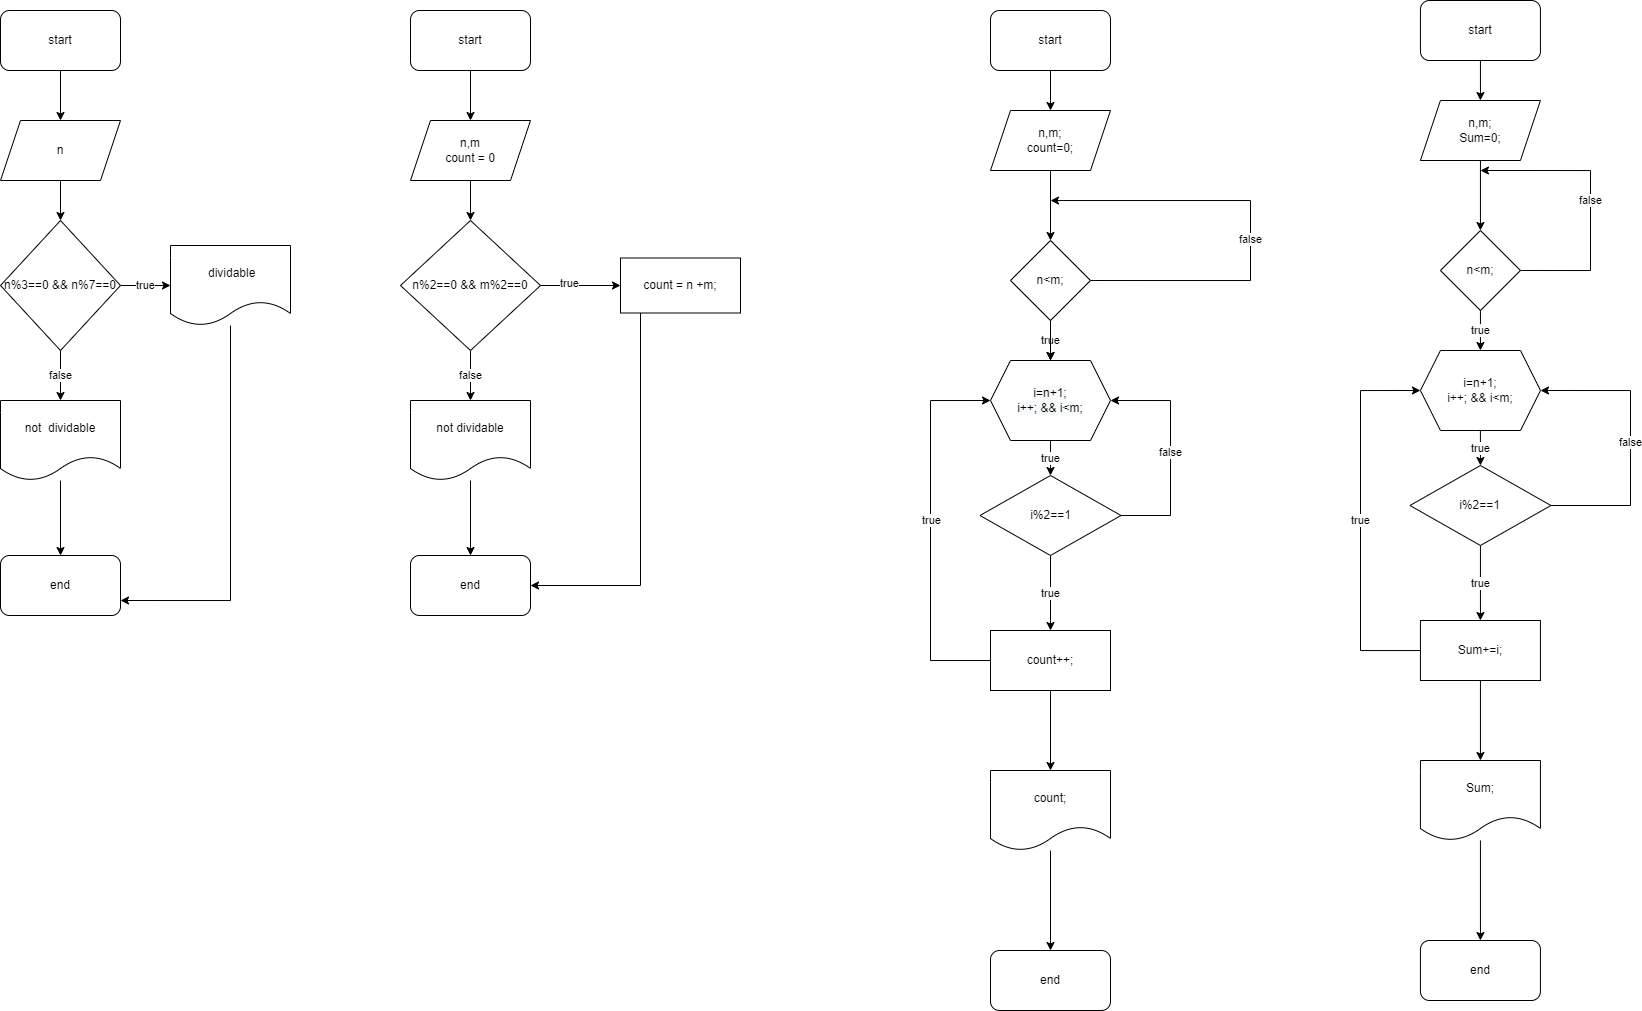

The diagram above was exported from draw.io. Its source (the exported page's mxGraphModel, read from the mxfile embedded in the PNG):
<mxGraphModel dx="1292" dy="673" grid="1" gridSize="10" guides="1" tooltips="1" connect="1" arrows="1" fold="1" page="1" pageScale="1" pageWidth="827" pageHeight="1169" math="0" shadow="0">
  <root>
    <mxCell id="0" />
    <mxCell id="1" parent="0" />
    <mxCell id="iBQAoBVZb8LDBSI89hKQ-1" value="" style="edgeStyle=orthogonalEdgeStyle;rounded=0;orthogonalLoop=1;jettySize=auto;html=1;" edge="1" parent="1" source="iBQAoBVZb8LDBSI89hKQ-2" target="iBQAoBVZb8LDBSI89hKQ-4">
      <mxGeometry relative="1" as="geometry" />
    </mxCell>
    <mxCell id="iBQAoBVZb8LDBSI89hKQ-2" value="start" style="rounded=1;whiteSpace=wrap;html=1;" vertex="1" parent="1">
      <mxGeometry x="60" y="40" width="120" height="60" as="geometry" />
    </mxCell>
    <mxCell id="iBQAoBVZb8LDBSI89hKQ-3" value="" style="edgeStyle=orthogonalEdgeStyle;rounded=0;orthogonalLoop=1;jettySize=auto;html=1;" edge="1" parent="1" source="iBQAoBVZb8LDBSI89hKQ-4" target="iBQAoBVZb8LDBSI89hKQ-7">
      <mxGeometry relative="1" as="geometry" />
    </mxCell>
    <mxCell id="iBQAoBVZb8LDBSI89hKQ-4" value="n" style="shape=parallelogram;perimeter=parallelogramPerimeter;whiteSpace=wrap;html=1;fixedSize=1;" vertex="1" parent="1">
      <mxGeometry x="60" y="150" width="120" height="60" as="geometry" />
    </mxCell>
    <mxCell id="iBQAoBVZb8LDBSI89hKQ-5" value="true" style="edgeStyle=orthogonalEdgeStyle;rounded=0;orthogonalLoop=1;jettySize=auto;html=1;" edge="1" parent="1" source="iBQAoBVZb8LDBSI89hKQ-7" target="iBQAoBVZb8LDBSI89hKQ-9">
      <mxGeometry relative="1" as="geometry" />
    </mxCell>
    <mxCell id="iBQAoBVZb8LDBSI89hKQ-6" value="false" style="edgeStyle=orthogonalEdgeStyle;rounded=0;orthogonalLoop=1;jettySize=auto;html=1;" edge="1" parent="1" source="iBQAoBVZb8LDBSI89hKQ-7" target="iBQAoBVZb8LDBSI89hKQ-11">
      <mxGeometry relative="1" as="geometry" />
    </mxCell>
    <mxCell id="iBQAoBVZb8LDBSI89hKQ-7" value="n%3==0 &amp;amp;&amp;amp; n%7==0" style="rhombus;whiteSpace=wrap;html=1;" vertex="1" parent="1">
      <mxGeometry x="60" y="250" width="120" height="130" as="geometry" />
    </mxCell>
    <mxCell id="iBQAoBVZb8LDBSI89hKQ-8" style="edgeStyle=orthogonalEdgeStyle;rounded=0;orthogonalLoop=1;jettySize=auto;html=1;entryX=1;entryY=0.75;entryDx=0;entryDy=0;" edge="1" parent="1" source="iBQAoBVZb8LDBSI89hKQ-9" target="iBQAoBVZb8LDBSI89hKQ-12">
      <mxGeometry relative="1" as="geometry">
        <Array as="points">
          <mxPoint x="290" y="630" />
        </Array>
      </mxGeometry>
    </mxCell>
    <mxCell id="iBQAoBVZb8LDBSI89hKQ-9" value="&amp;nbsp;dividable" style="shape=document;whiteSpace=wrap;html=1;boundedLbl=1;" vertex="1" parent="1">
      <mxGeometry x="230" y="275" width="120" height="80" as="geometry" />
    </mxCell>
    <mxCell id="iBQAoBVZb8LDBSI89hKQ-10" value="" style="edgeStyle=orthogonalEdgeStyle;rounded=0;orthogonalLoop=1;jettySize=auto;html=1;" edge="1" parent="1" source="iBQAoBVZb8LDBSI89hKQ-11" target="iBQAoBVZb8LDBSI89hKQ-12">
      <mxGeometry relative="1" as="geometry" />
    </mxCell>
    <mxCell id="iBQAoBVZb8LDBSI89hKQ-11" value="not&amp;nbsp;&amp;nbsp;dividable" style="shape=document;whiteSpace=wrap;html=1;boundedLbl=1;" vertex="1" parent="1">
      <mxGeometry x="60" y="430" width="120" height="80" as="geometry" />
    </mxCell>
    <mxCell id="iBQAoBVZb8LDBSI89hKQ-12" value="end" style="rounded=1;whiteSpace=wrap;html=1;" vertex="1" parent="1">
      <mxGeometry x="60" y="585" width="120" height="60" as="geometry" />
    </mxCell>
    <mxCell id="iBQAoBVZb8LDBSI89hKQ-13" value="" style="edgeStyle=orthogonalEdgeStyle;rounded=0;orthogonalLoop=1;jettySize=auto;html=1;" edge="1" parent="1" source="iBQAoBVZb8LDBSI89hKQ-14" target="iBQAoBVZb8LDBSI89hKQ-16">
      <mxGeometry relative="1" as="geometry" />
    </mxCell>
    <mxCell id="iBQAoBVZb8LDBSI89hKQ-14" value="start" style="rounded=1;whiteSpace=wrap;html=1;" vertex="1" parent="1">
      <mxGeometry x="470" y="40" width="120" height="60" as="geometry" />
    </mxCell>
    <mxCell id="iBQAoBVZb8LDBSI89hKQ-15" value="" style="edgeStyle=orthogonalEdgeStyle;rounded=0;orthogonalLoop=1;jettySize=auto;html=1;" edge="1" parent="1" source="iBQAoBVZb8LDBSI89hKQ-16" target="iBQAoBVZb8LDBSI89hKQ-20">
      <mxGeometry relative="1" as="geometry" />
    </mxCell>
    <mxCell id="iBQAoBVZb8LDBSI89hKQ-16" value="n,m&lt;br&gt;count = 0" style="shape=parallelogram;perimeter=parallelogramPerimeter;whiteSpace=wrap;html=1;fixedSize=1;" vertex="1" parent="1">
      <mxGeometry x="470" y="150" width="120" height="60" as="geometry" />
    </mxCell>
    <mxCell id="iBQAoBVZb8LDBSI89hKQ-17" value="false" style="edgeStyle=orthogonalEdgeStyle;rounded=0;orthogonalLoop=1;jettySize=auto;html=1;" edge="1" parent="1" source="iBQAoBVZb8LDBSI89hKQ-20" target="iBQAoBVZb8LDBSI89hKQ-22">
      <mxGeometry relative="1" as="geometry" />
    </mxCell>
    <mxCell id="iBQAoBVZb8LDBSI89hKQ-18" value="" style="edgeStyle=orthogonalEdgeStyle;rounded=0;orthogonalLoop=1;jettySize=auto;html=1;" edge="1" parent="1" source="iBQAoBVZb8LDBSI89hKQ-20" target="iBQAoBVZb8LDBSI89hKQ-25">
      <mxGeometry relative="1" as="geometry" />
    </mxCell>
    <mxCell id="iBQAoBVZb8LDBSI89hKQ-19" value="true" style="edgeLabel;html=1;align=center;verticalAlign=middle;resizable=0;points=[];" vertex="1" connectable="0" parent="iBQAoBVZb8LDBSI89hKQ-18">
      <mxGeometry x="-0.2978" y="2" relative="1" as="geometry">
        <mxPoint as="offset" />
      </mxGeometry>
    </mxCell>
    <mxCell id="iBQAoBVZb8LDBSI89hKQ-20" value="n%2==0 &amp;amp;&amp;amp; m%2==0" style="rhombus;whiteSpace=wrap;html=1;" vertex="1" parent="1">
      <mxGeometry x="460" y="250" width="140" height="130" as="geometry" />
    </mxCell>
    <mxCell id="iBQAoBVZb8LDBSI89hKQ-21" value="" style="edgeStyle=orthogonalEdgeStyle;rounded=0;orthogonalLoop=1;jettySize=auto;html=1;" edge="1" parent="1" source="iBQAoBVZb8LDBSI89hKQ-22" target="iBQAoBVZb8LDBSI89hKQ-23">
      <mxGeometry relative="1" as="geometry" />
    </mxCell>
    <mxCell id="iBQAoBVZb8LDBSI89hKQ-22" value="not dividable" style="shape=document;whiteSpace=wrap;html=1;boundedLbl=1;" vertex="1" parent="1">
      <mxGeometry x="470" y="430" width="120" height="80" as="geometry" />
    </mxCell>
    <mxCell id="iBQAoBVZb8LDBSI89hKQ-23" value="end" style="rounded=1;whiteSpace=wrap;html=1;" vertex="1" parent="1">
      <mxGeometry x="470" y="585" width="120" height="60" as="geometry" />
    </mxCell>
    <mxCell id="iBQAoBVZb8LDBSI89hKQ-24" style="edgeStyle=orthogonalEdgeStyle;rounded=0;orthogonalLoop=1;jettySize=auto;html=1;entryX=1;entryY=0.5;entryDx=0;entryDy=0;" edge="1" parent="1" source="iBQAoBVZb8LDBSI89hKQ-25" target="iBQAoBVZb8LDBSI89hKQ-23">
      <mxGeometry relative="1" as="geometry">
        <Array as="points">
          <mxPoint x="700" y="615" />
        </Array>
      </mxGeometry>
    </mxCell>
    <mxCell id="iBQAoBVZb8LDBSI89hKQ-25" value="count = n +m;" style="rounded=0;whiteSpace=wrap;html=1;" vertex="1" parent="1">
      <mxGeometry x="680" y="287.5" width="120" height="55" as="geometry" />
    </mxCell>
    <mxCell id="iBQAoBVZb8LDBSI89hKQ-26" value="" style="edgeStyle=orthogonalEdgeStyle;rounded=0;orthogonalLoop=1;jettySize=auto;html=1;" edge="1" parent="1" source="iBQAoBVZb8LDBSI89hKQ-27" target="iBQAoBVZb8LDBSI89hKQ-29">
      <mxGeometry relative="1" as="geometry" />
    </mxCell>
    <mxCell id="iBQAoBVZb8LDBSI89hKQ-27" value="start" style="rounded=1;whiteSpace=wrap;html=1;" vertex="1" parent="1">
      <mxGeometry x="1050" y="40" width="120" height="60" as="geometry" />
    </mxCell>
    <mxCell id="iBQAoBVZb8LDBSI89hKQ-28" value="" style="edgeStyle=orthogonalEdgeStyle;rounded=0;orthogonalLoop=1;jettySize=auto;html=1;" edge="1" parent="1" source="iBQAoBVZb8LDBSI89hKQ-29" target="iBQAoBVZb8LDBSI89hKQ-32">
      <mxGeometry relative="1" as="geometry" />
    </mxCell>
    <mxCell id="iBQAoBVZb8LDBSI89hKQ-29" value="n,m;&lt;br&gt;count=0;" style="shape=parallelogram;perimeter=parallelogramPerimeter;whiteSpace=wrap;html=1;fixedSize=1;" vertex="1" parent="1">
      <mxGeometry x="1050" y="140" width="120" height="60" as="geometry" />
    </mxCell>
    <mxCell id="iBQAoBVZb8LDBSI89hKQ-54" value="false" style="edgeStyle=orthogonalEdgeStyle;rounded=0;orthogonalLoop=1;jettySize=auto;html=1;exitX=1;exitY=0.5;exitDx=0;exitDy=0;" edge="1" parent="1" source="iBQAoBVZb8LDBSI89hKQ-32">
      <mxGeometry x="-0.087" relative="1" as="geometry">
        <mxPoint x="1110" y="230" as="targetPoint" />
        <Array as="points">
          <mxPoint x="1310" y="310" />
          <mxPoint x="1310" y="230" />
          <mxPoint x="1110" y="230" />
        </Array>
        <mxPoint as="offset" />
      </mxGeometry>
    </mxCell>
    <mxCell id="iBQAoBVZb8LDBSI89hKQ-57" value="true" style="edgeStyle=orthogonalEdgeStyle;rounded=0;orthogonalLoop=1;jettySize=auto;html=1;" edge="1" parent="1" source="iBQAoBVZb8LDBSI89hKQ-32">
      <mxGeometry relative="1" as="geometry">
        <mxPoint x="1110" y="390" as="targetPoint" />
      </mxGeometry>
    </mxCell>
    <mxCell id="iBQAoBVZb8LDBSI89hKQ-98" value="" style="edgeStyle=orthogonalEdgeStyle;rounded=0;orthogonalLoop=1;jettySize=auto;html=1;" edge="1" parent="1" source="iBQAoBVZb8LDBSI89hKQ-32" target="iBQAoBVZb8LDBSI89hKQ-95">
      <mxGeometry relative="1" as="geometry" />
    </mxCell>
    <mxCell id="iBQAoBVZb8LDBSI89hKQ-32" value="n&amp;lt;m;" style="rhombus;whiteSpace=wrap;html=1;" vertex="1" parent="1">
      <mxGeometry x="1070" y="270" width="80" height="80" as="geometry" />
    </mxCell>
    <mxCell id="iBQAoBVZb8LDBSI89hKQ-41" value="true" style="edgeStyle=orthogonalEdgeStyle;rounded=0;orthogonalLoop=1;jettySize=auto;html=1;" edge="1" parent="1" source="iBQAoBVZb8LDBSI89hKQ-38" target="iBQAoBVZb8LDBSI89hKQ-40">
      <mxGeometry relative="1" as="geometry" />
    </mxCell>
    <mxCell id="iBQAoBVZb8LDBSI89hKQ-47" value="false" style="edgeStyle=orthogonalEdgeStyle;rounded=0;orthogonalLoop=1;jettySize=auto;html=1;exitX=1;exitY=0.5;exitDx=0;exitDy=0;entryX=1;entryY=0.5;entryDx=0;entryDy=0;entryPerimeter=0;" edge="1" parent="1" source="iBQAoBVZb8LDBSI89hKQ-38" target="iBQAoBVZb8LDBSI89hKQ-95">
      <mxGeometry relative="1" as="geometry">
        <mxPoint x="1110" y="240" as="targetPoint" />
        <Array as="points">
          <mxPoint x="1230" y="545" />
          <mxPoint x="1230" y="430" />
        </Array>
      </mxGeometry>
    </mxCell>
    <mxCell id="iBQAoBVZb8LDBSI89hKQ-38" value="i%2==1" style="rhombus;whiteSpace=wrap;html=1;" vertex="1" parent="1">
      <mxGeometry x="1039.5" y="505" width="141" height="80" as="geometry" />
    </mxCell>
    <mxCell id="iBQAoBVZb8LDBSI89hKQ-43" value="" style="edgeStyle=orthogonalEdgeStyle;rounded=0;orthogonalLoop=1;jettySize=auto;html=1;" edge="1" parent="1" source="iBQAoBVZb8LDBSI89hKQ-40" target="iBQAoBVZb8LDBSI89hKQ-42">
      <mxGeometry relative="1" as="geometry" />
    </mxCell>
    <mxCell id="iBQAoBVZb8LDBSI89hKQ-50" style="edgeStyle=orthogonalEdgeStyle;rounded=0;orthogonalLoop=1;jettySize=auto;html=1;entryX=0;entryY=0.5;entryDx=0;entryDy=0;" edge="1" parent="1" source="iBQAoBVZb8LDBSI89hKQ-40" target="iBQAoBVZb8LDBSI89hKQ-95">
      <mxGeometry relative="1" as="geometry">
        <mxPoint x="1110" y="240" as="targetPoint" />
        <Array as="points">
          <mxPoint x="990" y="690" />
          <mxPoint x="990" y="430" />
        </Array>
      </mxGeometry>
    </mxCell>
    <mxCell id="iBQAoBVZb8LDBSI89hKQ-99" value="true" style="edgeLabel;html=1;align=center;verticalAlign=middle;resizable=0;points=[];" vertex="1" connectable="0" parent="iBQAoBVZb8LDBSI89hKQ-50">
      <mxGeometry x="0.0566" y="-1" relative="1" as="geometry">
        <mxPoint as="offset" />
      </mxGeometry>
    </mxCell>
    <mxCell id="iBQAoBVZb8LDBSI89hKQ-40" value="count++;" style="whiteSpace=wrap;html=1;" vertex="1" parent="1">
      <mxGeometry x="1050" y="660" width="120" height="60" as="geometry" />
    </mxCell>
    <mxCell id="iBQAoBVZb8LDBSI89hKQ-45" value="" style="edgeStyle=orthogonalEdgeStyle;rounded=0;orthogonalLoop=1;jettySize=auto;html=1;" edge="1" parent="1" source="iBQAoBVZb8LDBSI89hKQ-42" target="iBQAoBVZb8LDBSI89hKQ-44">
      <mxGeometry relative="1" as="geometry" />
    </mxCell>
    <mxCell id="iBQAoBVZb8LDBSI89hKQ-42" value="count;" style="shape=document;whiteSpace=wrap;html=1;boundedLbl=1;" vertex="1" parent="1">
      <mxGeometry x="1050" y="800" width="120" height="80" as="geometry" />
    </mxCell>
    <mxCell id="iBQAoBVZb8LDBSI89hKQ-44" value="end" style="rounded=1;whiteSpace=wrap;html=1;" vertex="1" parent="1">
      <mxGeometry x="1050" y="980" width="120" height="60" as="geometry" />
    </mxCell>
    <mxCell id="iBQAoBVZb8LDBSI89hKQ-58" value="true" style="edgeStyle=orthogonalEdgeStyle;rounded=0;orthogonalLoop=1;jettySize=auto;html=1;" edge="1" parent="1" target="iBQAoBVZb8LDBSI89hKQ-38">
      <mxGeometry relative="1" as="geometry">
        <mxPoint x="1110" y="469.9999999999999" as="sourcePoint" />
      </mxGeometry>
    </mxCell>
    <mxCell id="iBQAoBVZb8LDBSI89hKQ-77" value="" style="edgeStyle=orthogonalEdgeStyle;rounded=0;orthogonalLoop=1;jettySize=auto;html=1;" edge="1" parent="1" source="iBQAoBVZb8LDBSI89hKQ-78" target="iBQAoBVZb8LDBSI89hKQ-80">
      <mxGeometry relative="1" as="geometry" />
    </mxCell>
    <mxCell id="iBQAoBVZb8LDBSI89hKQ-78" value="start" style="rounded=1;whiteSpace=wrap;html=1;" vertex="1" parent="1">
      <mxGeometry x="1479.94" y="30" width="120" height="60" as="geometry" />
    </mxCell>
    <mxCell id="iBQAoBVZb8LDBSI89hKQ-79" value="" style="edgeStyle=orthogonalEdgeStyle;rounded=0;orthogonalLoop=1;jettySize=auto;html=1;" edge="1" parent="1" source="iBQAoBVZb8LDBSI89hKQ-80" target="iBQAoBVZb8LDBSI89hKQ-83">
      <mxGeometry relative="1" as="geometry" />
    </mxCell>
    <mxCell id="iBQAoBVZb8LDBSI89hKQ-80" value="n,m;&lt;br&gt;Sum=0;" style="shape=parallelogram;perimeter=parallelogramPerimeter;whiteSpace=wrap;html=1;fixedSize=1;" vertex="1" parent="1">
      <mxGeometry x="1479.94" y="130" width="120" height="60" as="geometry" />
    </mxCell>
    <mxCell id="iBQAoBVZb8LDBSI89hKQ-81" value="false" style="edgeStyle=orthogonalEdgeStyle;rounded=0;orthogonalLoop=1;jettySize=auto;html=1;exitX=1;exitY=0.5;exitDx=0;exitDy=0;" edge="1" parent="1" source="iBQAoBVZb8LDBSI89hKQ-83">
      <mxGeometry relative="1" as="geometry">
        <mxPoint x="1539.94" y="200" as="targetPoint" />
        <Array as="points">
          <mxPoint x="1650" y="300" />
          <mxPoint x="1650" y="200" />
        </Array>
      </mxGeometry>
    </mxCell>
    <mxCell id="iBQAoBVZb8LDBSI89hKQ-82" value="true" style="edgeStyle=orthogonalEdgeStyle;rounded=0;orthogonalLoop=1;jettySize=auto;html=1;" edge="1" parent="1" source="iBQAoBVZb8LDBSI89hKQ-83">
      <mxGeometry relative="1" as="geometry">
        <mxPoint x="1539.94" y="380" as="targetPoint" />
      </mxGeometry>
    </mxCell>
    <mxCell id="iBQAoBVZb8LDBSI89hKQ-83" value="n&amp;lt;m;" style="rhombus;whiteSpace=wrap;html=1;" vertex="1" parent="1">
      <mxGeometry x="1499.94" y="260" width="80" height="80" as="geometry" />
    </mxCell>
    <mxCell id="iBQAoBVZb8LDBSI89hKQ-84" value="true" style="edgeStyle=orthogonalEdgeStyle;rounded=0;orthogonalLoop=1;jettySize=auto;html=1;" edge="1" parent="1" source="iBQAoBVZb8LDBSI89hKQ-86" target="iBQAoBVZb8LDBSI89hKQ-89">
      <mxGeometry relative="1" as="geometry" />
    </mxCell>
    <mxCell id="iBQAoBVZb8LDBSI89hKQ-85" value="false" style="edgeStyle=orthogonalEdgeStyle;rounded=0;orthogonalLoop=1;jettySize=auto;html=1;exitX=1;exitY=0.5;exitDx=0;exitDy=0;entryX=1;entryY=0.5;entryDx=0;entryDy=0;" edge="1" parent="1" source="iBQAoBVZb8LDBSI89hKQ-86" target="iBQAoBVZb8LDBSI89hKQ-97">
      <mxGeometry relative="1" as="geometry">
        <mxPoint x="1601" y="420" as="targetPoint" />
        <Array as="points">
          <mxPoint x="1690" y="535" />
          <mxPoint x="1690" y="420" />
        </Array>
      </mxGeometry>
    </mxCell>
    <mxCell id="iBQAoBVZb8LDBSI89hKQ-86" value="i%2==1" style="rhombus;whiteSpace=wrap;html=1;" vertex="1" parent="1">
      <mxGeometry x="1469.44" y="495" width="141" height="80" as="geometry" />
    </mxCell>
    <mxCell id="iBQAoBVZb8LDBSI89hKQ-87" value="" style="edgeStyle=orthogonalEdgeStyle;rounded=0;orthogonalLoop=1;jettySize=auto;html=1;" edge="1" parent="1" source="iBQAoBVZb8LDBSI89hKQ-89" target="iBQAoBVZb8LDBSI89hKQ-91">
      <mxGeometry relative="1" as="geometry" />
    </mxCell>
    <mxCell id="iBQAoBVZb8LDBSI89hKQ-88" value="true" style="edgeStyle=orthogonalEdgeStyle;rounded=0;orthogonalLoop=1;jettySize=auto;html=1;entryX=0;entryY=0.5;entryDx=0;entryDy=0;" edge="1" parent="1" source="iBQAoBVZb8LDBSI89hKQ-89" target="iBQAoBVZb8LDBSI89hKQ-97">
      <mxGeometry relative="1" as="geometry">
        <mxPoint x="1540" y="230" as="targetPoint" />
        <Array as="points">
          <mxPoint x="1420" y="680" />
          <mxPoint x="1420" y="420" />
        </Array>
      </mxGeometry>
    </mxCell>
    <mxCell id="iBQAoBVZb8LDBSI89hKQ-89" value="Sum+=i;" style="whiteSpace=wrap;html=1;" vertex="1" parent="1">
      <mxGeometry x="1479.94" y="650" width="120" height="60" as="geometry" />
    </mxCell>
    <mxCell id="iBQAoBVZb8LDBSI89hKQ-90" value="" style="edgeStyle=orthogonalEdgeStyle;rounded=0;orthogonalLoop=1;jettySize=auto;html=1;" edge="1" parent="1" source="iBQAoBVZb8LDBSI89hKQ-91" target="iBQAoBVZb8LDBSI89hKQ-92">
      <mxGeometry relative="1" as="geometry" />
    </mxCell>
    <mxCell id="iBQAoBVZb8LDBSI89hKQ-91" value="Sum;" style="shape=document;whiteSpace=wrap;html=1;boundedLbl=1;" vertex="1" parent="1">
      <mxGeometry x="1479.94" y="790" width="120" height="80" as="geometry" />
    </mxCell>
    <mxCell id="iBQAoBVZb8LDBSI89hKQ-92" value="end" style="rounded=1;whiteSpace=wrap;html=1;" vertex="1" parent="1">
      <mxGeometry x="1479.94" y="970" width="120" height="60" as="geometry" />
    </mxCell>
    <mxCell id="iBQAoBVZb8LDBSI89hKQ-93" value="true" style="edgeStyle=orthogonalEdgeStyle;rounded=0;orthogonalLoop=1;jettySize=auto;html=1;" edge="1" parent="1" target="iBQAoBVZb8LDBSI89hKQ-86">
      <mxGeometry relative="1" as="geometry">
        <mxPoint x="1539.904761904762" y="459.97437229437185" as="sourcePoint" />
      </mxGeometry>
    </mxCell>
    <mxCell id="iBQAoBVZb8LDBSI89hKQ-95" value="&lt;span style=&quot;color: rgb(0, 0, 0); font-family: Helvetica; font-size: 12px; font-style: normal; font-variant-ligatures: normal; font-variant-caps: normal; font-weight: 400; letter-spacing: normal; orphans: 2; text-align: center; text-indent: 0px; text-transform: none; widows: 2; word-spacing: 0px; -webkit-text-stroke-width: 0px; background-color: rgb(248, 249, 250); text-decoration-thickness: initial; text-decoration-style: initial; text-decoration-color: initial; float: none; display: inline !important;&quot;&gt;i=n+1;&lt;/span&gt;&lt;br style=&quot;color: rgb(0, 0, 0); font-family: Helvetica; font-size: 12px; font-style: normal; font-variant-ligatures: normal; font-variant-caps: normal; font-weight: 400; letter-spacing: normal; orphans: 2; text-align: center; text-indent: 0px; text-transform: none; widows: 2; word-spacing: 0px; -webkit-text-stroke-width: 0px; background-color: rgb(248, 249, 250); text-decoration-thickness: initial; text-decoration-style: initial; text-decoration-color: initial;&quot;&gt;&lt;span style=&quot;color: rgb(0, 0, 0); font-family: Helvetica; font-size: 12px; font-style: normal; font-variant-ligatures: normal; font-variant-caps: normal; font-weight: 400; letter-spacing: normal; orphans: 2; text-align: center; text-indent: 0px; text-transform: none; widows: 2; word-spacing: 0px; -webkit-text-stroke-width: 0px; background-color: rgb(248, 249, 250); text-decoration-thickness: initial; text-decoration-style: initial; text-decoration-color: initial; float: none; display: inline !important;&quot;&gt;i++; &amp;amp;&amp;amp; i&amp;lt;m;&lt;/span&gt;" style="shape=hexagon;perimeter=hexagonPerimeter2;whiteSpace=wrap;html=1;fixedSize=1;" vertex="1" parent="1">
      <mxGeometry x="1050" y="390" width="120" height="80" as="geometry" />
    </mxCell>
    <mxCell id="iBQAoBVZb8LDBSI89hKQ-97" value="&lt;span style=&quot;&quot;&gt;i=n+1;&lt;/span&gt;&lt;br style=&quot;&quot;&gt;&lt;span style=&quot;&quot;&gt;i++; &amp;amp;&amp;amp; i&amp;lt;m;&lt;/span&gt;" style="shape=hexagon;perimeter=hexagonPerimeter2;whiteSpace=wrap;html=1;fixedSize=1;" vertex="1" parent="1">
      <mxGeometry x="1479.94" y="380" width="120.06" height="80" as="geometry" />
    </mxCell>
  </root>
</mxGraphModel>